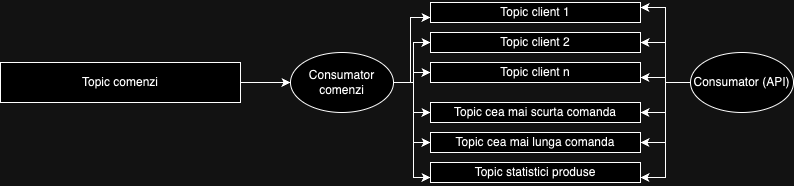

The diagram above was exported from draw.io. Its source (the exported page's mxGraphModel, read from the mxfile embedded in the PNG):
<mxGraphModel dx="1011" dy="666" grid="1" gridSize="10" guides="1" tooltips="1" connect="1" arrows="1" fold="1" page="1" pageScale="1" pageWidth="827" pageHeight="1169" math="0" shadow="0">
  <root>
    <mxCell id="0" />
    <mxCell id="1" parent="0" />
    <mxCell id="GpwdPnGr4CtsCSb4VKy9-3" style="edgeStyle=orthogonalEdgeStyle;rounded=0;orthogonalLoop=1;jettySize=auto;html=1;entryX=0;entryY=0.5;entryDx=0;entryDy=0;" edge="1" parent="1" source="GpwdPnGr4CtsCSb4VKy9-1" target="GpwdPnGr4CtsCSb4VKy9-2">
      <mxGeometry relative="1" as="geometry" />
    </mxCell>
    <mxCell id="GpwdPnGr4CtsCSb4VKy9-1" value="Topic comenzi" style="rounded=0;whiteSpace=wrap;html=1;" vertex="1" parent="1">
      <mxGeometry x="20" y="120" width="240" height="40" as="geometry" />
    </mxCell>
    <mxCell id="GpwdPnGr4CtsCSb4VKy9-8" style="edgeStyle=orthogonalEdgeStyle;rounded=0;orthogonalLoop=1;jettySize=auto;html=1;entryX=0;entryY=0.75;entryDx=0;entryDy=0;" edge="1" parent="1" source="GpwdPnGr4CtsCSb4VKy9-2" target="GpwdPnGr4CtsCSb4VKy9-4">
      <mxGeometry relative="1" as="geometry">
        <Array as="points">
          <mxPoint x="430" y="140" />
          <mxPoint x="430" y="75" />
        </Array>
      </mxGeometry>
    </mxCell>
    <mxCell id="GpwdPnGr4CtsCSb4VKy9-9" style="edgeStyle=orthogonalEdgeStyle;rounded=0;orthogonalLoop=1;jettySize=auto;html=1;entryX=0;entryY=0.5;entryDx=0;entryDy=0;" edge="1" parent="1" source="GpwdPnGr4CtsCSb4VKy9-2" target="GpwdPnGr4CtsCSb4VKy9-6">
      <mxGeometry relative="1" as="geometry" />
    </mxCell>
    <mxCell id="GpwdPnGr4CtsCSb4VKy9-10" style="edgeStyle=orthogonalEdgeStyle;rounded=0;orthogonalLoop=1;jettySize=auto;html=1;entryX=0;entryY=0.5;entryDx=0;entryDy=0;" edge="1" parent="1" source="GpwdPnGr4CtsCSb4VKy9-2" target="GpwdPnGr4CtsCSb4VKy9-7">
      <mxGeometry relative="1" as="geometry" />
    </mxCell>
    <mxCell id="GpwdPnGr4CtsCSb4VKy9-14" style="edgeStyle=orthogonalEdgeStyle;rounded=0;orthogonalLoop=1;jettySize=auto;html=1;" edge="1" parent="1" source="GpwdPnGr4CtsCSb4VKy9-2" target="GpwdPnGr4CtsCSb4VKy9-11">
      <mxGeometry relative="1" as="geometry" />
    </mxCell>
    <mxCell id="GpwdPnGr4CtsCSb4VKy9-17" style="edgeStyle=orthogonalEdgeStyle;rounded=0;orthogonalLoop=1;jettySize=auto;html=1;entryX=0;entryY=0.5;entryDx=0;entryDy=0;" edge="1" parent="1" source="GpwdPnGr4CtsCSb4VKy9-2" target="GpwdPnGr4CtsCSb4VKy9-12">
      <mxGeometry relative="1" as="geometry">
        <Array as="points">
          <mxPoint x="433" y="140" />
          <mxPoint x="433" y="200" />
        </Array>
      </mxGeometry>
    </mxCell>
    <mxCell id="GpwdPnGr4CtsCSb4VKy9-18" style="edgeStyle=orthogonalEdgeStyle;rounded=0;orthogonalLoop=1;jettySize=auto;html=1;entryX=0;entryY=0.75;entryDx=0;entryDy=0;" edge="1" parent="1" source="GpwdPnGr4CtsCSb4VKy9-2" target="GpwdPnGr4CtsCSb4VKy9-13">
      <mxGeometry relative="1" as="geometry">
        <Array as="points">
          <mxPoint x="433" y="140" />
          <mxPoint x="433" y="235" />
        </Array>
      </mxGeometry>
    </mxCell>
    <mxCell id="GpwdPnGr4CtsCSb4VKy9-2" value="Consumator comenzi" style="ellipse;whiteSpace=wrap;html=1;" vertex="1" parent="1">
      <mxGeometry x="310" y="110" width="103" height="60" as="geometry" />
    </mxCell>
    <mxCell id="GpwdPnGr4CtsCSb4VKy9-4" value="Topic client 1" style="rounded=0;whiteSpace=wrap;html=1;" vertex="1" parent="1">
      <mxGeometry x="450" y="60" width="210" height="20" as="geometry" />
    </mxCell>
    <mxCell id="GpwdPnGr4CtsCSb4VKy9-6" value="Topic client 2" style="rounded=0;whiteSpace=wrap;html=1;" vertex="1" parent="1">
      <mxGeometry x="450" y="90" width="210" height="20" as="geometry" />
    </mxCell>
    <mxCell id="GpwdPnGr4CtsCSb4VKy9-7" value="Topic client n" style="rounded=0;whiteSpace=wrap;html=1;" vertex="1" parent="1">
      <mxGeometry x="450" y="120" width="210" height="20" as="geometry" />
    </mxCell>
    <mxCell id="GpwdPnGr4CtsCSb4VKy9-11" value="Topic cea mai scurta comanda" style="rounded=0;whiteSpace=wrap;html=1;" vertex="1" parent="1">
      <mxGeometry x="450" y="160" width="210" height="20" as="geometry" />
    </mxCell>
    <mxCell id="GpwdPnGr4CtsCSb4VKy9-12" value="Topic cea mai lunga comanda" style="rounded=0;whiteSpace=wrap;html=1;" vertex="1" parent="1">
      <mxGeometry x="450" y="190" width="210" height="20" as="geometry" />
    </mxCell>
    <mxCell id="GpwdPnGr4CtsCSb4VKy9-13" value="Topic statistici produse" style="rounded=0;whiteSpace=wrap;html=1;" vertex="1" parent="1">
      <mxGeometry x="450" y="220" width="210" height="20" as="geometry" />
    </mxCell>
    <mxCell id="GpwdPnGr4CtsCSb4VKy9-22" style="edgeStyle=orthogonalEdgeStyle;rounded=0;orthogonalLoop=1;jettySize=auto;html=1;entryX=1;entryY=0.25;entryDx=0;entryDy=0;" edge="1" parent="1" source="GpwdPnGr4CtsCSb4VKy9-19" target="GpwdPnGr4CtsCSb4VKy9-4">
      <mxGeometry relative="1" as="geometry" />
    </mxCell>
    <mxCell id="GpwdPnGr4CtsCSb4VKy9-23" style="edgeStyle=orthogonalEdgeStyle;rounded=0;orthogonalLoop=1;jettySize=auto;html=1;entryX=1;entryY=0.5;entryDx=0;entryDy=0;" edge="1" parent="1" source="GpwdPnGr4CtsCSb4VKy9-19" target="GpwdPnGr4CtsCSb4VKy9-6">
      <mxGeometry relative="1" as="geometry" />
    </mxCell>
    <mxCell id="GpwdPnGr4CtsCSb4VKy9-24" style="edgeStyle=orthogonalEdgeStyle;rounded=0;orthogonalLoop=1;jettySize=auto;html=1;entryX=1;entryY=0.75;entryDx=0;entryDy=0;" edge="1" parent="1" source="GpwdPnGr4CtsCSb4VKy9-19" target="GpwdPnGr4CtsCSb4VKy9-7">
      <mxGeometry relative="1" as="geometry" />
    </mxCell>
    <mxCell id="GpwdPnGr4CtsCSb4VKy9-25" style="edgeStyle=orthogonalEdgeStyle;rounded=0;orthogonalLoop=1;jettySize=auto;html=1;entryX=1;entryY=0.5;entryDx=0;entryDy=0;" edge="1" parent="1" source="GpwdPnGr4CtsCSb4VKy9-19" target="GpwdPnGr4CtsCSb4VKy9-11">
      <mxGeometry relative="1" as="geometry" />
    </mxCell>
    <mxCell id="GpwdPnGr4CtsCSb4VKy9-26" style="edgeStyle=orthogonalEdgeStyle;rounded=0;orthogonalLoop=1;jettySize=auto;html=1;entryX=1;entryY=0.5;entryDx=0;entryDy=0;" edge="1" parent="1" source="GpwdPnGr4CtsCSb4VKy9-19" target="GpwdPnGr4CtsCSb4VKy9-12">
      <mxGeometry relative="1" as="geometry" />
    </mxCell>
    <mxCell id="GpwdPnGr4CtsCSb4VKy9-27" style="edgeStyle=orthogonalEdgeStyle;rounded=0;orthogonalLoop=1;jettySize=auto;html=1;entryX=1;entryY=0.75;entryDx=0;entryDy=0;" edge="1" parent="1" source="GpwdPnGr4CtsCSb4VKy9-19" target="GpwdPnGr4CtsCSb4VKy9-13">
      <mxGeometry relative="1" as="geometry" />
    </mxCell>
    <mxCell id="GpwdPnGr4CtsCSb4VKy9-19" value="Consumator (API)" style="ellipse;whiteSpace=wrap;html=1;" vertex="1" parent="1">
      <mxGeometry x="710" y="110" width="103" height="60" as="geometry" />
    </mxCell>
  </root>
</mxGraphModel>